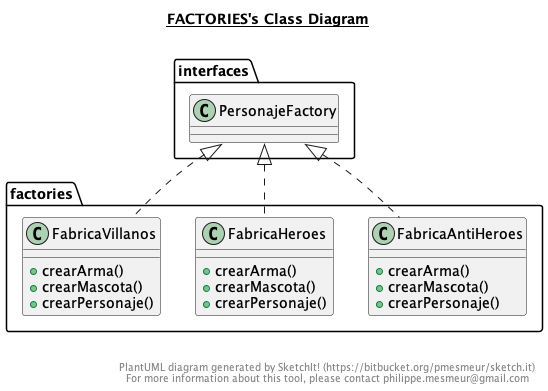

The diagram above was rendered by PlantUML. Its source (embedded in the PNG):
@startuml

title __FACTORIES's Class Diagram__\n

  namespace factories {
    class factories.FabricaAntiHeroes {
        + crearArma()
        + crearMascota()
        + crearPersonaje()
    }
  }
  

  namespace factories {
    class factories.FabricaHeroes {
        + crearArma()
        + crearMascota()
        + crearPersonaje()
    }
  }
  

  namespace factories {
    class factories.FabricaVillanos {
        + crearArma()
        + crearMascota()
        + crearPersonaje()
    }
  }
  

  factories.FabricaAntiHeroes .up.|> interfaces.PersonajeFactory
  factories.FabricaHeroes .up.|> interfaces.PersonajeFactory
  factories.FabricaVillanos .up.|> interfaces.PersonajeFactory


right footer


PlantUML diagram generated by SketchIt! (https://bitbucket.org/pmesmeur/sketch.it)
For more information about this tool, please contact philippe.mesmeur@gmail.com
endfooter

@enduml